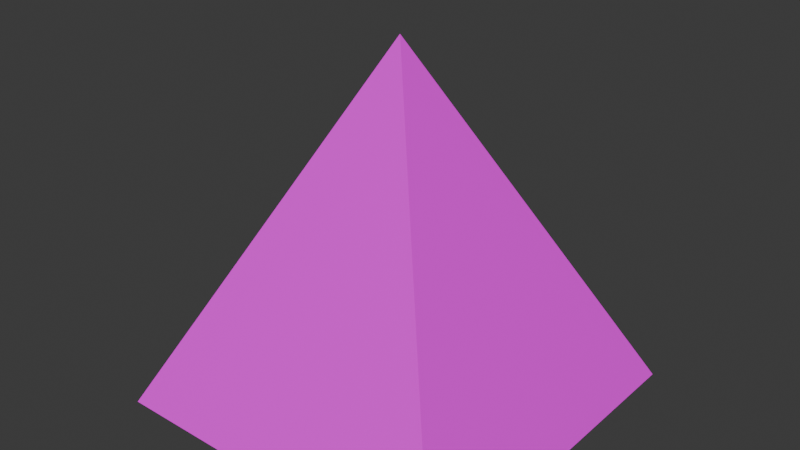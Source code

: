 # Source: test_pyramid.blend  (saved by Blender 4.0.36; exported with 4.5.12 LTS)
import bpy
from mathutils import Matrix  # noqa: F401  (used for matrix-valued properties, if any)

bpy.ops.wm.read_factory_settings(use_empty=True)
scene = bpy.context.scene
scene.name = 'Scene'

# ---- collections
col_collection = bpy.data.collections.new('Collection'); scene.collection.children.link(col_collection)

# ---- images (referenced by path relative to the original .blend; pixels are not part of the script)
import os
ASSET_DIR = os.environ.get("B2B_ASSET_DIR", "")  # directory of the original .blend (textures are referenced by path, not embedded)
HERE = os.path.dirname(os.path.abspath(__file__))  # packed textures are extracted next to this script under _unpacked/

def load_image(name, relpath, width, height, colorspace="sRGB"):
    """Load a texture the original file referenced (path relative to the .blend, or extracted next to this script)."""
    p = next((c for c in (os.path.join(HERE, relpath), os.path.join(ASSET_DIR, relpath)) if relpath and os.path.exists(c)), "")
    if p:
        img = bpy.data.images.load(p, check_existing=True)
        img.name = name
    else:  # same state as the original file: an image datablock whose file is absent (Cycles renders it pink)
        img = bpy.data.images.new(name, width, height)
        img.source = "FILE"
        img.filepath = "//" + (relpath or name)
    img.colorspace_settings.name = colorspace
    return img
img_tile_tga = load_image('tile.tga', 'tile.tga', 1024, 1024, 'sRGB')

# ---- materials (node trees are filled in below, after node groups)
mat_material = bpy.data.materials.new('Material')
mat_material.alpha_threshold = 0.0
mat_material.use_transparent_shadow = False
mat_material.roughness = 0.5
mat_material.line_color = (0.0, 0.0, 0.0, 1.0)

# ---- material node trees
mat_material.use_nodes = True; mat_material.node_tree.nodes.clear()
_N = mat_material.node_tree.nodes; _L = mat_material.node_tree.links
n0 = _N.new('ShaderNodeOutputMaterial'); n0.name = 'Material Output'; n0.location = (300, 300)
n1 = _N.new('ShaderNodeBsdfPrincipled'); n1.name = 'Principled BSDF'; n1.location = (10, 300)
n1.inputs[3].default_value = 1.45
n2 = _N.new('ShaderNodeTexImage'); n2.name = 'Image Texture'; n2.location = (-280, 280)
n2.image = img_tile_tga
_L.new(n1.outputs[0], n0.inputs[0])
_L.new(n2.outputs[0], n1.inputs[0])
n0.is_active_output = True

# ---- world
world_world = bpy.data.worlds.new('World'); scene.world = world_world
world_world.use_nodes = True; world_world.node_tree.nodes.clear()
_N = world_world.node_tree.nodes; _L = world_world.node_tree.links
n0 = _N.new('ShaderNodeOutputWorld'); n0.name = 'World Output'; n0.location = (300, 300)
n1 = _N.new('ShaderNodeBackground'); n1.name = 'Background'; n1.location = (10, 300)
n1.inputs[0].default_value = (0.05088, 0.05088, 0.05088, 1.0)
_L.new(n1.outputs[0], n0.inputs[0])
n0.is_active_output = True
world_world.color = (0.05088, 0.05088, 0.05088)
world_world.use_sun_shadow = False
world_world.sun_shadow_jitter_overblur = 0.0

# ---- meshes
me_cube = bpy.data.meshes.new('Cube')
me_cube.from_pydata([(0.0, 0.0, 1.0), (1.0, 1.0, -1.0), (1.0, -1.0, -1.0), (-1.0, 1.0, -1.0), (-1.0, -1.0, -1.0)], [], [(2, 0, 4), (4, 0, 3), (3, 1, 2, 4), (1, 0, 2), (3, 0, 1)])
_uv = me_cube.uv_layers.new(name='UVMap')
_uv.uv.foreach_set('vector', [1.0, 0.0, 0.5, 1.0, 0.0, 0.0, 1.0, 0.0, 0.5, 1.0, 0.0, 0.0, 7.451e-09, 0.0, 1.0, 0.0, 1.0, 1.0, 7.451e-09, 1.0, 1.0, 0.0, 0.5, 1.0, 0.0, 0.0, 1.0, 0.0, 0.5, 1.0, 0.0, 0.0])
me_cube.materials.append(mat_material)
me_cube.use_mirror_vertex_groups = False
me_cube.update()

# ---- objects
ob_cube = bpy.data.objects.new('Cube', me_cube)

# ---- transforms, parenting, visibility, modifiers, constraints
ob_cube.location = (0.0, 0.0, 0.0)
ob_cube.scale = (0.5, 0.5, 0.5)
ob_cube.lock_rotations_4d = False
ob_cube.empty_display_type = 'ARROWS'
ob_cube.lineart.crease_threshold = 0.0

# ---- collection membership
col_collection.objects.link(ob_cube)

# ---- scene / render settings (as saved in the file)
scene.frame_start = 1; scene.frame_end = 250; scene.frame_set(1)
scene.render.engine = 'BLENDER_EEVEE_NEXT'
scene.cycles.sampling_pattern = 'TABULATED_SOBOL'
bpy.context.view_layer.update()

# ---- added for rendering (the .blend has no active camera and no usable light): camera, sun
cam_auto = bpy.data.cameras.new('AutoCamera')
cam_auto.lens = 50.0
cam_auto.sensor_width = 36.0
cam_auto.clip_end = 1000.0
ob_auto_camera = bpy.data.objects.new('AutoCamera', cam_auto)
scene.collection.objects.link(ob_auto_camera)
ob_auto_camera.location = (1.60254, -1.92304, 1.28203)
ob_auto_camera.rotation_euler = (1.09748, -7.21219e-08, 0.694738)
scene.camera = ob_auto_camera
light_auto_sun = bpy.data.lights.new('AutoSun', 'SUN')
light_auto_sun.energy = 3.0
light_auto_sun.angle = 0.0523599
ob_auto_sun = bpy.data.objects.new('AutoSun', light_auto_sun)
scene.collection.objects.link(ob_auto_sun)
ob_auto_sun.rotation_euler = (0.872665, 0.174533, 0.523599)
bpy.context.view_layer.update()
